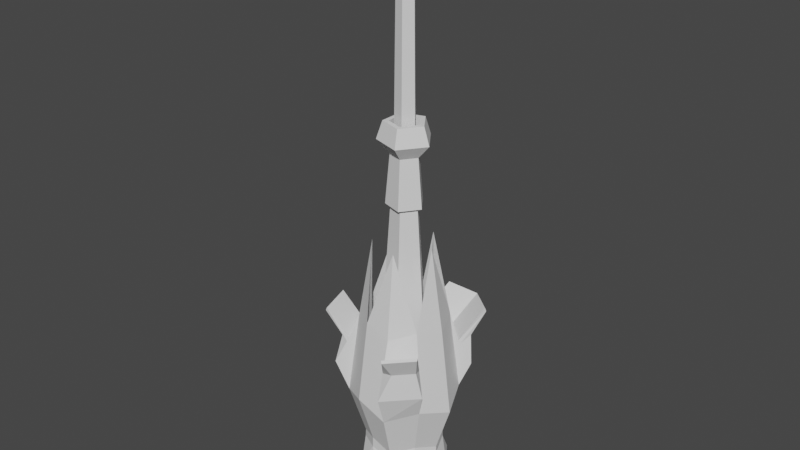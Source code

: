 # Source: pond_tower_total.blend  (saved by Blender 2.93.21; exported with 4.5.12 LTS)
import bpy
from mathutils import Matrix  # noqa: F401  (used for matrix-valued properties, if any)

bpy.ops.wm.read_factory_settings(use_empty=True)
scene = bpy.context.scene
scene.name = 'Scene'

# ---- collections
col_collection = bpy.data.collections.new('Collection'); scene.collection.children.link(col_collection)

# ---- world
world_world = bpy.data.worlds.new('World'); scene.world = world_world
world_world.use_nodes = True; world_world.node_tree.nodes.clear()
_N = world_world.node_tree.nodes; _L = world_world.node_tree.links
n0 = _N.new('ShaderNodeOutputWorld'); n0.name = 'World Output'; n0.location = (300, 300)
n1 = _N.new('ShaderNodeBackground'); n1.name = 'Background'; n1.location = (10, 300)
n1.inputs[0].default_value = (0.05088, 0.05088, 0.05088, 1.0)
_L.new(n1.outputs[0], n0.inputs[0])
n0.is_active_output = True
world_world.color = (0.05088, 0.05088, 0.05088)
world_world.use_sun_shadow = False
world_world.sun_shadow_jitter_overblur = 0.0

# ---- meshes
me_icosphere = bpy.data.meshes.new('Icosphere')
me_icosphere.from_pydata([(0.0, 0.0, -1.0), (0.7236, -0.5257, -0.4472), (-0.2764, -0.8506, -0.4472), (-0.8944, 0.0, -0.4472), (-0.2764, 0.8506, -0.4472), (0.7236, 0.5257, -0.4472), (0.2764, -0.8506, 0.4472), (-0.7236, -0.5257, 0.4472), (-0.7236, 0.5257, 0.4472), (0.2764, 0.8506, 0.4472), (0.8944, 0.0, 0.4472), (-0.1625, -0.5, -0.8507), (0.4253, -0.309, -0.8507), (0.2629, -0.809, -0.5257), (0.8506, 0.0, -0.5257), (0.4253, 0.309, -0.8507), (-0.5257, 0.0, -0.8507), (-0.6882, -0.5, -0.5257), (-0.1625, 0.5, -0.8507), (-0.6882, 0.5, -0.5257), (0.2629, 0.809, -0.5257), (0.9511, -0.309, 0.0), (0.9511, 0.309, 0.0), (0.0, -1.0, 0.0), (0.5878, -0.809, 0.0), (-0.9511, -0.309, 0.0), (-0.5878, -0.809, 0.0), (-0.5878, 0.809, 0.0), (-0.9511, 0.309, 0.0), (0.5878, 0.809, 0.0), (0.0, 1.0, 0.0), (0.6882, -0.5, 0.5257), (-0.2629, -0.809, 0.5257), (-0.8506, 0.0, 0.5257), (-0.2629, 0.809, 0.5257), (0.6882, 0.5, 0.5257), (0.1614, -0.4965, 1.007), (0.5222, 0.0001341, 1.007), (-0.4224, -0.3068, 1.007), (-0.4224, 0.307, 1.007), (0.1614, 0.4967, 1.007), (0.2013, 0.0001341, 10.65), (1.168, -0.8628, 2.512), (0.06226, -0.1913, 10.65), (-0.1628, -0.1182, 10.65), (-0.1628, 0.1184, 10.65), (0.06226, 0.1915, 10.65), (-0.3643, 0.2649, 4.221), (-0.1937, 0.1409, 7.435), (-0.1937, -0.1407, 7.435), (-0.3643, -0.2646, 4.221), (0.1393, -0.4282, 4.221), (0.07408, -0.2277, 7.435), (0.2396, 0.0001341, 7.435), (0.4505, 0.0001341, 4.221), (0.1393, 0.4285, 4.221), (0.07408, 0.2279, 7.435), (0.6836, -0.4965, 0.7722), (0.2746, -0.8447, 0.6166), (-0.261, -0.8034, 0.7722), (-0.7186, -0.522, 0.6166), (-0.8448, 0.0001341, 0.7722), (-0.7186, 0.5223, 0.6166), (-0.261, 0.8036, 0.7722), (0.2746, 0.845, 0.6166), (0.6836, 0.4967, 0.7722), (0.8884, 0.0001341, 0.6166), (0.1614, -0.4965, 1.416), (-0.4224, -0.3068, 1.416), (-0.4224, 0.307, 1.416), (0.1614, 0.4967, 1.416), (0.5222, 0.0001341, 1.416), (0.9578, -0.6957, 1.934), (0.3847, -1.184, 1.716), (-0.3658, -1.126, 1.934), (-1.007, -0.7315, 1.716), (-1.184, 0.0001341, 1.934), (-1.007, 0.7318, 1.716), (-0.3658, 1.126, 1.934), (0.3847, 1.184, 1.716), (0.9578, 0.696, 1.934), (1.245, 0.0001341, 1.716), (0.2262, -0.6957, 2.836), (-0.5919, -0.4299, 2.836), (-0.5919, 0.4302, 2.836), (0.2262, 0.696, 2.836), (0.7317, 0.0001341, 2.836), (0.7681, -0.5579, 3.795), (0.3085, -0.9492, 3.62), (-0.2933, -0.9028, 3.795), (-0.8075, -0.5866, 3.62), (-0.9493, 0.0001341, 3.795), (-0.8075, 0.5869, 3.62), (-0.2933, 0.903, 3.795), (0.3085, 0.9495, 3.62), (0.7681, 0.5582, 3.795), (0.9983, 0.0001341, 3.62), (0.2135, -0.6569, 5.507), (-0.5588, -0.4059, 5.507), (-0.5588, 0.4062, 5.507), (0.2135, 0.6571, 5.507), (0.6909, 0.0001341, 5.507), (-0.2522, 0.1834, 6.333), (-0.2522, -0.1832, 6.333), (0.09644, -0.2965, 6.333), (0.3119, 0.0001341, 6.333), (0.09644, 0.2967, 6.333), (-0.3397, 0.247, 6.333), (-0.2609, 0.1897, 7.435), (0.1299, -0.3993, 6.333), (0.09975, -0.3067, 7.435), (0.1299, 0.3996, 6.333), (0.09975, 0.3069, 7.435), (0.3226, 0.0001341, 7.435), (-0.2609, -0.1895, 7.435), (-0.3397, -0.2467, 6.333), (0.4201, 0.0001341, 6.333), (0.5925, 0.0001341, 7.742), (0.44, 0.0001341, 7.742), (0.1831, -0.5633, 7.742), (0.136, -0.4183, 7.742), (-0.3558, -0.2584, 7.742), (-0.4792, -0.3481, 7.742), (0.136, 0.4185, 7.742), (-0.3558, 0.2587, 7.742), (0.1831, 0.5636, 7.742), (-0.4792, 0.3484, 7.742), (0.4619, 0.0001341, 8.139), (0.343, 0.0001341, 8.139), (0.1428, -0.4391, 8.139), (0.106, -0.326, 8.139), (-0.2773, -0.2014, 8.139), (-0.3735, -0.2713, 8.139), (0.106, 0.3263, 8.139), (-0.2773, 0.2017, 8.139), (0.1428, 0.4393, 8.139), (-0.3735, 0.2716, 8.139), (0.03358, 0.0001341, 12.44), (6.721e-05, 0.0001341, 12.46), (0.01042, -0.03174, 12.44), (-0.02705, -0.01957, 12.44), (-0.02705, 0.01983, 12.44), (0.01042, 0.03201, 12.44), (0.4671, -1.46, 2.443), (-0.4513, 1.367, 2.512), (0.4671, 1.438, 2.443), (0.3738, 1.151, 3.047), (-0.3626, 1.094, 3.102), (-1.236, -0.9066, 2.443), (-1.452, -0.01122, 2.512), (1.168, 0.8403, 2.512), (0.3738, -1.173, 3.047), (0.9362, -0.6941, 3.102), (-0.9919, -0.7292, 3.047), (-1.165, -0.01122, 3.102), (0.9362, 0.6716, 3.102), (1.168, -0.8628, 2.512), (0.4671, -1.46, 2.443), (-0.4513, 1.367, 2.512), (0.4671, 1.438, 2.443), (0.3738, 1.151, 3.047), (-0.3626, 1.094, 3.102), (-1.236, -0.9066, 2.443), (-1.452, -0.01122, 2.512), (1.168, 0.8403, 2.512), (0.3738, -1.173, 3.047), (0.9362, -0.6941, 3.102), (-0.9919, -0.7292, 3.047), (-1.165, -0.01122, 3.102), (0.9362, 0.6716, 3.102), (1.063, -0.9432, 3.136), (0.6789, -1.27, 3.099), (-0.2364, 1.369, 3.152), (0.5201, 1.492, 3.083), (0.6139, 1.756, 3.659), (-0.1226, 1.699, 3.714), (-1.239, -0.6184, 3.101), (-1.343, -0.1898, 3.134), (1.059, 0.9477, 3.152), (0.666, -1.579, 3.62), (1.228, -1.1, 3.675), (-1.51, -0.8425, 3.674), (-1.684, -0.1245, 3.73), (1.176, 1.277, 3.714), (0.04261, 0.0001341, 12.35), (0.01321, 0.0406, 12.35), (-0.03435, 0.02514, 12.35), (-0.03435, -0.02487, 12.35), (0.01321, -0.04033, 12.35), (0.3163, -0.9733, 3.425), (0.3834, -1.202, 2.985), (0.9601, -0.7114, 3.041), (0.3834, -1.202, 2.985), (0.9601, -0.7114, 3.041), (0.6919, -1.595, 3.559), (1.236, -1.131, 3.613), (-0.8336, -0.6056, 3.371), (-1.024, -0.7524, 2.968), (-1.203, -0.01122, 3.025), (-1.024, -0.7524, 2.968), (-1.203, -0.01122, 3.025), (-1.55, -0.8351, 3.598), (-1.714, -0.155, 3.65), (-0.3754, 1.133, 3.017), (0.9697, 0.6959, 3.017), (-0.3754, 1.133, 3.017), (0.9697, 0.6959, 3.017), (0.6273, 1.797, 3.572), (-0.112, 1.731, 3.629), (1.186, 1.309, 3.629)], [], [(0, 12, 11), (1, 12, 14), (0, 11, 16), (0, 16, 18), (0, 18, 15), (1, 14, 21), (2, 13, 23), (3, 17, 25), (4, 19, 27), (5, 20, 29), (1, 21, 24), (2, 23, 26), (3, 25, 28), (4, 27, 30), (5, 29, 22), (32, 6, 58, 59), (31, 36, 67, 57), (7, 32, 59, 60), (39, 34, 63, 69), (31, 10, 66, 57), (48, 49, 44, 45), (37, 35, 40), (6, 31, 57, 58), (52, 53, 41, 43), (40, 34, 39), (34, 40, 70, 63), (56, 48, 45, 46), (39, 33, 38), (36, 32, 59, 67), (49, 52, 43, 44), (38, 32, 36), (32, 38, 68, 59), (53, 56, 46, 41), (36, 31, 37), (40, 35, 65, 70), (22, 35, 10), (22, 29, 35), (29, 9, 35), (30, 34, 9), (30, 27, 34), (27, 8, 34), (28, 33, 8), (28, 25, 33), (25, 7, 33), (26, 32, 7), (26, 23, 32), (23, 6, 32), (24, 31, 6), (24, 21, 31), (21, 10, 31), (29, 30, 9), (29, 20, 30), (20, 4, 30), (27, 28, 8), (27, 19, 28), (19, 3, 28), (25, 26, 7), (25, 17, 26), (17, 2, 26), (23, 24, 6), (23, 13, 24), (13, 1, 24), (21, 22, 10), (21, 14, 22), (14, 5, 22), (15, 20, 5), (15, 18, 20), (18, 4, 20), (18, 19, 4), (18, 16, 19), (16, 3, 19), (16, 17, 3), (16, 11, 17), (11, 2, 17), (14, 15, 5), (14, 12, 15), (12, 0, 15), (11, 13, 2), (11, 12, 13), (12, 1, 13), (184, 185, 142, 137), (186, 187, 140, 141), (188, 184, 137, 139), (185, 186, 141, 142), (187, 188, 139, 140), (37, 40, 55, 54), (102, 103, 115, 107), (38, 36, 51, 50), (103, 104, 109, 115), (40, 39, 47, 55), (112, 108, 126, 125), (36, 37, 54, 51), (53, 52, 120, 118), (39, 38, 50, 47), (106, 102, 107, 111), (69, 63, 78, 84), (64, 63, 78, 79), (59, 58, 73, 74), (63, 70, 85, 78), (62, 61, 76, 77), (71, 57, 72, 86), (57, 66, 81, 72), (70, 65, 80, 85), (60, 59, 74, 75), (57, 67, 82, 72), (8, 33, 61, 62), (37, 31, 57, 71), (33, 7, 60, 61), (33, 39, 69, 61), (9, 34, 63, 64), (34, 8, 62, 63), (38, 33, 61, 68), (10, 35, 65, 66), (35, 37, 71, 65), (35, 9, 64, 65), (74, 83, 98, 89), (94, 95, 155, 146), (83, 76, 91, 98), (78, 77, 92, 93), (76, 84, 99, 91), (81, 80, 95, 96), (76, 75, 148, 149), (84, 78, 93, 99), (79, 78, 144, 145), (74, 73, 189, 88, 89), (61, 60, 75, 76), (66, 65, 80, 81), (61, 69, 84, 76), (63, 62, 77, 78), (68, 61, 76, 83), (65, 64, 79, 80), (59, 68, 83, 74), (67, 59, 74, 82), (58, 57, 72, 73), (65, 71, 86, 80), (88, 87, 97), (90, 89, 98), (92, 91, 99), (94, 93, 100), (96, 95, 101), (95, 94, 100), (93, 92, 99), (91, 90, 98), (89, 88, 97), (87, 96, 101), (82, 74, 89, 97), (95, 80, 150, 204, 155), (80, 86, 101, 95), (72, 82, 97, 87), (75, 74, 89, 90, 196), (85, 80, 95, 100), (72, 81, 96, 87), (86, 72, 87, 101), (77, 76, 91, 92), (78, 85, 100, 93), (47, 50, 103, 102), (51, 54, 105, 104), (55, 47, 102, 106), (50, 51, 104, 103), (54, 55, 106, 105), (116, 111, 112, 113), (115, 109, 110, 114), (111, 107, 108, 112), (109, 116, 113, 110), (107, 115, 114, 108), (114, 110, 119, 122), (105, 106, 111, 116), (52, 49, 121, 120), (104, 105, 116, 109), (108, 114, 122, 126), (126, 122, 132, 136), (124, 123, 133, 134), (117, 125, 135, 127), (119, 117, 127, 129), (120, 121, 131, 130), (56, 53, 118, 123), (48, 56, 123, 124), (110, 113, 117, 119), (113, 112, 125, 117), (49, 48, 124, 121), (128, 130, 129, 127), (130, 131, 132, 129), (133, 128, 127, 135), (134, 133, 135, 136), (131, 134, 136, 132), (122, 119, 129, 132), (118, 120, 130, 128), (123, 118, 128, 133), (125, 126, 136, 135), (121, 124, 134, 131), (137, 142, 138), (142, 141, 138), (141, 140, 138), (140, 139, 138), (139, 137, 138), (146, 155, 169, 160), (153, 154, 168, 167), (145, 144, 158, 159), (147, 146, 160, 161), (87, 88, 151, 152), (80, 79, 145, 150), (189, 73, 143, 190), (78, 93, 147, 203, 144), (73, 72, 42, 143), (72, 87, 152, 191, 42), (196, 90, 153, 197), (93, 94, 146, 147), (90, 91, 154, 153), (91, 76, 149, 198, 154), (163, 162, 176, 177), (199, 167, 181, 201), (205, 161, 175, 208), (160, 169, 183, 174), (203, 147, 161, 205), (197, 153, 167, 199), (149, 148, 162, 163), (198, 149, 163, 200), (150, 145, 159, 164), (204, 150, 164, 206), (190, 143, 157, 192), (191, 152, 166, 193), (152, 151, 165, 166), (143, 42, 156, 157), (209, 207, 174, 183), (202, 201, 181, 182), (207, 208, 175, 174), (194, 195, 180, 179), (200, 163, 177, 202), (164, 159, 173, 178), (206, 164, 178, 209), (192, 157, 171, 194), (193, 166, 180, 195), (166, 165, 179, 180), (157, 156, 170, 171), (161, 160, 174, 175), (159, 158, 172, 173), (167, 168, 182, 181), (44, 43, 188, 187), (46, 45, 186, 185), (43, 41, 184, 188), (45, 44, 187, 186), (41, 46, 185, 184), (156, 193, 195, 170), (165, 192, 194, 179), (171, 170, 195, 194), (42, 191, 193, 156), (151, 190, 192, 165), (88, 189, 190, 151), (168, 200, 202, 182), (177, 176, 201, 202), (154, 198, 200, 168), (148, 197, 199, 162), (162, 199, 201, 176), (75, 196, 197, 148), (169, 206, 209, 183), (173, 172, 208, 207), (178, 173, 207, 209), (155, 204, 206, 169), (144, 203, 205, 158), (158, 205, 208, 172)])
_uv = me_icosphere.uv_layers.new(name='UVMap')
_uv.uv.foreach_set('vector', [0.1818, 0.0, 0.2273, 0.07873, 0.1364, 0.07873, 0.2727, 0.1575, 0.3182, 0.07873, 0.3636, 0.1575, 0.9091, 0.0, 0.9545, 0.07873, 0.8636, 0.07873, 0.7273, 0.0, 0.7727, 0.07873, 0.6818, 0.07873, 0.5455, 0.0, 0.5909, 0.07873, 0.5, 0.07873, 0.2727, 0.1575, 0.3636, 0.1575, 0.3182, 0.2362, 0.09091, 0.1575, 0.1818, 0.1575, 0.1364, 0.2362, 0.8182, 0.1575, 0.9091, 0.1575, 0.8636, 0.2362, 0.6364, 0.1575, 0.7273, 0.1575, 0.6818, 0.2362, 0.4545, 0.1575, 0.5455, 0.1575, 0.5, 0.2362, 0.2727, 0.1575, 0.3182, 0.2362, 0.2273, 0.2362, 0.09091, 0.1575, 0.1364, 0.2362, 0.04546, 0.2362, 0.8182, 0.1575, 0.8636, 0.2362, 0.7727, 0.2362, 0.6364, 0.1575, 0.6818, 0.2362, 0.5909, 0.2362, 0.4545, 0.1575, 0.5, 0.2362, 0.4091, 0.2362, 0.09091, 0.3149, 0.1818, 0.3149, 0.1818, 0.3149, 0.09091, 0.3149, 0.2727, 0.3149, 0.2273, 0.3937, 0.2273, 0.3937, 0.2727, 0.3149, 0.0, 0.3149, 0.09091, 0.3149, 0.09091, 0.3149, 0.0, 0.3149, 0.6818, 0.3937, 0.6364, 0.3149, 0.6364, 0.3149, 0.6818, 0.3937, 0.2727, 0.3149, 0.3636, 0.3149, 0.3636, 0.3149, 0.2727, 0.3149, 0.7727, 0.3937, 0.8636, 0.3937, 0.8636, 0.3937, 0.7727, 0.3937, 0.4091, 0.3937, 0.4545, 0.3149, 0.5, 0.3937, 0.1818, 0.3149, 0.2727, 0.3149, 0.2727, 0.3149, 0.1818, 0.3149, 0.2273, 0.3937, 0.3182, 0.3937, 0.3182, 0.3937, 0.2273, 0.3937, 0.5909, 0.3937, 0.6364, 0.3149, 0.6818, 0.3937, 0.6364, 0.3149, 0.5909, 0.3937, 0.5909, 0.3937, 0.6364, 0.3149, 0.5909, 0.3937, 0.6818, 0.3937, 0.6818, 0.3937, 0.5909, 0.3937, 0.7727, 0.3937, 0.8182, 0.3149, 0.8636, 0.3937, 0.1364, 0.3937, 0.09091, 0.3149, 0.09091, 0.3149, 0.1364, 0.3937, 0.04546, 0.3937, 0.1364, 0.3937, 0.1364, 0.3937, 0.04546, 0.3937, 0.04546, 0.3937, 0.09091, 0.3149, 0.1364, 0.3937, 0.09091, 0.3149, 0.04546, 0.3937, 0.04546, 0.3937, 0.09091, 0.3149, 0.4091, 0.3937, 0.5, 0.3937, 0.5, 0.3937, 0.4091, 0.3937, 0.2273, 0.3937, 0.2727, 0.3149, 0.3182, 0.3937, 0.5, 0.3937, 0.4545, 0.3149, 0.4545, 0.3149, 0.5, 0.3937, 0.4091, 0.2362, 0.4545, 0.3149, 0.3636, 0.3149, 0.4091, 0.2362, 0.5, 0.2362, 0.4545, 0.3149, 0.5, 0.2362, 0.5455, 0.3149, 0.4545, 0.3149, 0.5909, 0.2362, 0.6364, 0.3149, 0.5455, 0.3149, 0.5909, 0.2362, 0.6818, 0.2362, 0.6364, 0.3149, 0.6818, 0.2362, 0.7273, 0.3149, 0.6364, 0.3149, 0.7727, 0.2362, 0.8182, 0.3149, 0.7273, 0.3149, 0.7727, 0.2362, 0.8636, 0.2362, 0.8182, 0.3149, 0.8636, 0.2362, 0.9091, 0.3149, 0.8182, 0.3149, 0.04546, 0.2362, 0.09091, 0.3149, 0.0, 0.3149, 0.04546, 0.2362, 0.1364, 0.2362, 0.09091, 0.3149, 0.1364, 0.2362, 0.1818, 0.3149, 0.09091, 0.3149, 0.2273, 0.2362, 0.2727, 0.3149, 0.1818, 0.3149, 0.2273, 0.2362, 0.3182, 0.2362, 0.2727, 0.3149, 0.3182, 0.2362, 0.3636, 0.3149, 0.2727, 0.3149, 0.5, 0.2362, 0.5909, 0.2362, 0.5455, 0.3149, 0.5, 0.2362, 0.5455, 0.1575, 0.5909, 0.2362, 0.5455, 0.1575, 0.6364, 0.1575, 0.5909, 0.2362, 0.6818, 0.2362, 0.7727, 0.2362, 0.7273, 0.3149, 0.6818, 0.2362, 0.7273, 0.1575, 0.7727, 0.2362, 0.7273, 0.1575, 0.8182, 0.1575, 0.7727, 0.2362, 0.8636, 0.2362, 0.9545, 0.2362, 0.9091, 0.3149, 0.8636, 0.2362, 0.9091, 0.1575, 0.9545, 0.2362, 0.9091, 0.1575, 1.0, 0.1575, 0.9545, 0.2362, 0.1364, 0.2362, 0.2273, 0.2362, 0.1818, 0.3149, 0.1364, 0.2362, 0.1818, 0.1575, 0.2273, 0.2362, 0.1818, 0.1575, 0.2727, 0.1575, 0.2273, 0.2362, 0.3182, 0.2362, 0.4091, 0.2362, 0.3636, 0.3149, 0.3182, 0.2362, 0.3636, 0.1575, 0.4091, 0.2362, 0.3636, 0.1575, 0.4545, 0.1575, 0.4091, 0.2362, 0.5, 0.07873, 0.5455, 0.1575, 0.4545, 0.1575, 0.5, 0.07873, 0.5909, 0.07873, 0.5455, 0.1575, 0.5909, 0.07873, 0.6364, 0.1575, 0.5455, 0.1575, 0.6818, 0.07873, 0.7273, 0.1575, 0.6364, 0.1575, 0.6818, 0.07873, 0.7727, 0.07873, 0.7273, 0.1575, 0.7727, 0.07873, 0.8182, 0.1575, 0.7273, 0.1575, 0.8636, 0.07873, 0.9091, 0.1575, 0.8182, 0.1575, 0.8636, 0.07873, 0.9545, 0.07873, 0.9091, 0.1575, 0.9545, 0.07873, 1.0, 0.1575, 0.9091, 0.1575, 0.3636, 0.1575, 0.4091, 0.07873, 0.4545, 0.1575, 0.3636, 0.1575, 0.3182, 0.07873, 0.4091, 0.07873, 0.3182, 0.07873, 0.3636, 0.0, 0.4091, 0.07873, 0.1364, 0.07873, 0.1818, 0.1575, 0.09091, 0.1575, 0.1364, 0.07873, 0.2273, 0.07873, 0.1818, 0.1575, 0.2273, 0.07873, 0.2727, 0.1575, 0.1818, 0.1575, 0.4091, 0.3937, 0.5, 0.3937, 0.5, 0.3937, 0.4091, 0.3937, 0.7727, 0.3937, 0.8636, 0.3937, 0.8636, 0.3937, 0.7727, 0.3937, 0.2273, 0.3937, 0.3182, 0.3937, 0.3182, 0.3937, 0.2273, 0.3937, 0.5909, 0.3937, 0.6818, 0.3937, 0.6818, 0.3937, 0.5909, 0.3937, 0.04546, 0.3937, 0.1364, 0.3937, 0.1364, 0.3937, 0.04546, 0.3937, 0.4091, 0.3937, 0.5, 0.3937, 0.5, 0.3937, 0.4091, 0.3937, 0.7727, 0.3937, 0.8636, 0.3937, 0.8636, 0.3937, 0.7727, 0.3937, 0.04546, 0.3937, 0.1364, 0.3937, 0.1364, 0.3937, 0.04546, 0.3937, 0.04546, 0.3937, 0.1364, 0.3937, 0.1364, 0.3937, 0.04546, 0.3937, 0.5909, 0.3937, 0.6818, 0.3937, 0.6818, 0.3937, 0.5909, 0.3937, 0.5909, 0.3937, 0.6818, 0.3937, 0.6818, 0.3937, 0.5909, 0.3937, 0.2273, 0.3937, 0.3182, 0.3937, 0.3182, 0.3937, 0.2273, 0.3937, 0.3182, 0.3937, 0.2273, 0.3937, 0.2273, 0.3937, 0.3182, 0.3937, 0.7727, 0.3937, 0.8636, 0.3937, 0.8636, 0.3937, 0.7727, 0.3937, 0.5909, 0.3937, 0.6818, 0.3937, 0.6818, 0.3937, 0.5909, 0.3937, 0.6818, 0.3937, 0.6364, 0.3149, 0.6364, 0.3149, 0.6818, 0.3937, 0.5455, 0.3149, 0.6364, 0.3149, 0.6364, 0.3149, 0.5455, 0.3149, 0.09091, 0.3149, 0.1818, 0.3149, 0.1818, 0.3149, 0.09091, 0.3149, 0.6364, 0.3149, 0.5909, 0.3937, 0.5909, 0.3937, 0.6364, 0.3149, 0.7273, 0.3149, 0.8182, 0.3149, 0.8182, 0.3149, 0.7273, 0.3149, 0.3182, 0.3937, 0.2727, 0.3149, 0.2727, 0.3149, 0.3182, 0.3937, 0.2727, 0.3149, 0.3636, 0.3149, 0.3636, 0.3149, 0.2727, 0.3149, 0.5, 0.3937, 0.4545, 0.3149, 0.4545, 0.3149, 0.5, 0.3937, 0.0, 0.3149, 0.09091, 0.3149, 0.09091, 0.3149, 0.0, 0.3149, 0.2727, 0.3149, 0.2273, 0.3937, 0.2273, 0.3937, 0.2727, 0.3149, 0.7273, 0.3149, 0.8182, 0.3149, 0.8182, 0.3149, 0.7273, 0.3149, 0.3182, 0.3937, 0.2727, 0.3149, 0.2727, 0.3149, 0.3182, 0.3937, 0.8182, 0.3149, 0.9091, 0.3149, 0.9091, 0.3149, 0.8182, 0.3149, 0.8182, 0.3149, 0.7727, 0.3937, 0.7727, 0.3937, 0.8182, 0.3149, 0.5455, 0.3149, 0.6364, 0.3149, 0.6364, 0.3149, 0.5455, 0.3149, 0.6364, 0.3149, 0.7273, 0.3149, 0.7273, 0.3149, 0.6364, 0.3149, 0.8636, 0.3937, 0.8182, 0.3149, 0.8182, 0.3149, 0.8636, 0.3937, 0.3636, 0.3149, 0.4545, 0.3149, 0.4545, 0.3149, 0.3636, 0.3149, 0.4545, 0.3149, 0.4091, 0.3937, 0.4091, 0.3937, 0.4545, 0.3149, 0.4545, 0.3149, 0.5455, 0.3149, 0.5455, 0.3149, 0.4545, 0.3149, 0.09091, 0.3149, 0.04546, 0.3937, 0.04546, 0.3937, 0.09091, 0.3149, 0.5455, 0.3149, 0.4545, 0.3149, 0.4545, 0.3149, 0.5455, 0.3149, 0.8636, 0.3937, 0.8182, 0.3149, 0.8182, 0.3149, 0.8636, 0.3937, 0.6364, 0.3149, 0.7273, 0.3149, 0.7273, 0.3149, 0.6364, 0.3149, 0.8182, 0.3149, 0.7727, 0.3937, 0.7727, 0.3937, 0.8182, 0.3149, 0.3636, 0.3149, 0.4545, 0.3149, 0.4545, 0.3149, 0.3636, 0.3149, 0.8182, 0.3149, 0.9091, 0.3149, 0.9091, 0.3149, 0.8182, 0.3149, 0.6818, 0.3937, 0.6364, 0.3149, 0.6364, 0.3149, 0.6818, 0.3937, 0.5455, 0.3149, 0.6364, 0.3149, 0.6364, 0.3149, 0.5455, 0.3149, 0.09091, 0.3149, 0.1818, 0.3149, 0.1818, 0.3149, 0.1818, 0.3149, 0.09091, 0.3149, 0.8182, 0.3149, 0.9091, 0.3149, 0.9091, 0.3149, 0.8182, 0.3149, 0.3636, 0.3149, 0.4545, 0.3149, 0.4545, 0.3149, 0.3636, 0.3149, 0.8182, 0.3149, 0.7727, 0.3937, 0.7727, 0.3937, 0.8182, 0.3149, 0.6364, 0.3149, 0.7273, 0.3149, 0.7273, 0.3149, 0.6364, 0.3149, 0.8636, 0.3937, 0.8182, 0.3149, 0.8182, 0.3149, 0.8636, 0.3937, 0.4545, 0.3149, 0.5455, 0.3149, 0.5455, 0.3149, 0.4545, 0.3149, 0.09091, 0.3149, 0.04546, 0.3937, 0.04546, 0.3937, 0.09091, 0.3149, 0.1364, 0.3937, 0.09091, 0.3149, 0.09091, 0.3149, 0.1364, 0.3937, 0.1818, 0.3149, 0.2727, 0.3149, 0.2727, 0.3149, 0.1818, 0.3149, 0.4545, 0.3149, 0.4091, 0.3937, 0.4091, 0.3937, 0.4545, 0.3149, 0.1818, 0.3149, 0.2727, 0.3149, 0.2273, 0.3937, 0.0, 0.3149, 0.09091, 0.3149, 0.04546, 0.3937, 0.7273, 0.3149, 0.8182, 0.3149, 0.7727, 0.3937, 0.5455, 0.3149, 0.6364, 0.3149, 0.5909, 0.3937, 0.3636, 0.3149, 0.4545, 0.3149, 0.4091, 0.3937, 0.4545, 0.3149, 0.5455, 0.3149, 0.5, 0.3937, 0.6364, 0.3149, 0.7273, 0.3149, 0.6818, 0.3937, 0.8182, 0.3149, 0.9091, 0.3149, 0.8636, 0.3937, 0.09091, 0.3149, 0.1818, 0.3149, 0.1364, 0.3937, 0.2727, 0.3149, 0.3636, 0.3149, 0.3182, 0.3937, 0.1364, 0.3937, 0.09091, 0.3149, 0.09091, 0.3149, 0.1364, 0.3937, 0.4545, 0.3149, 0.4545, 0.3149, 0.4545, 0.3149, 0.4545, 0.3149, 0.4545, 0.3149, 0.4545, 0.3149, 0.4091, 0.3937, 0.4091, 0.3937, 0.4545, 0.3149, 0.2727, 0.3149, 0.2273, 0.3937, 0.2273, 0.3937, 0.2727, 0.3149, 0.0, 0.3149, 0.09091, 0.3149, 0.09091, 0.3149, 0.0, 0.3149, 0.0, 0.3149, 0.5, 0.3937, 0.4545, 0.3149, 0.4545, 0.3149, 0.5, 0.3937, 0.2727, 0.3149, 0.3636, 0.3149, 0.3636, 0.3149, 0.2727, 0.3149, 0.3182, 0.3937, 0.2727, 0.3149, 0.2727, 0.3149, 0.3182, 0.3937, 0.7273, 0.3149, 0.8182, 0.3149, 0.8182, 0.3149, 0.7273, 0.3149, 0.6364, 0.3149, 0.5909, 0.3937, 0.5909, 0.3937, 0.6364, 0.3149, 0.7727, 0.3937, 0.8636, 0.3937, 0.8636, 0.3937, 0.7727, 0.3937, 0.2273, 0.3937, 0.3182, 0.3937, 0.3182, 0.3937, 0.2273, 0.3937, 0.5909, 0.3937, 0.6818, 0.3937, 0.6818, 0.3937, 0.5909, 0.3937, 0.04546, 0.3937, 0.1364, 0.3937, 0.1364, 0.3937, 0.04546, 0.3937, 0.4091, 0.3937, 0.5, 0.3937, 0.5, 0.3937, 0.4091, 0.3937, 0.4091, 0.3937, 0.5, 0.3937, 0.5, 0.3937, 0.4091, 0.3937, 0.04546, 0.3937, 0.1364, 0.3937, 0.1364, 0.3937, 0.04546, 0.3937, 0.5909, 0.3937, 0.6818, 0.3937, 0.6818, 0.3937, 0.5909, 0.3937, 0.2273, 0.3937, 0.3182, 0.3937, 0.3182, 0.3937, 0.2273, 0.3937, 0.7727, 0.3937, 0.8636, 0.3937, 0.8636, 0.3937, 0.7727, 0.3937, 0.04546, 0.3937, 0.1364, 0.3937, 0.1364, 0.3937, 0.04546, 0.3937, 0.4091, 0.3937, 0.5, 0.3937, 0.5, 0.3937, 0.4091, 0.3937, 0.1364, 0.3937, 0.04546, 0.3937, 0.04546, 0.3937, 0.1364, 0.3937, 0.2273, 0.3937, 0.3182, 0.3937, 0.3182, 0.3937, 0.2273, 0.3937, 0.7727, 0.3937, 0.8636, 0.3937, 0.8636, 0.3937, 0.7727, 0.3937, 0.7727, 0.3937, 0.8636, 0.3937, 0.8636, 0.3937, 0.7727, 0.3937, 0.6818, 0.3937, 0.5909, 0.3937, 0.5909, 0.3937, 0.6818, 0.3937, 0.4091, 0.3937, 0.5, 0.3937, 0.5, 0.3937, 0.4091, 0.3937, 0.2273, 0.3937, 0.3182, 0.3937, 0.3182, 0.3937, 0.2273, 0.3937, 0.1364, 0.3937, 0.04546, 0.3937, 0.04546, 0.3937, 0.1364, 0.3937, 0.5, 0.3937, 0.4091, 0.3937, 0.4091, 0.3937, 0.5, 0.3937, 0.6818, 0.3937, 0.5909, 0.3937, 0.5909, 0.3937, 0.6818, 0.3937, 0.2273, 0.3937, 0.3182, 0.3937, 0.3182, 0.3937, 0.2273, 0.3937, 0.4091, 0.3937, 0.5, 0.3937, 0.5, 0.3937, 0.4091, 0.3937, 0.8636, 0.3937, 0.7727, 0.3937, 0.7727, 0.3937, 0.8636, 0.3937, 0.3182, 0.3937, 0.2273, 0.3937, 0.2273, 0.3937, 0.3182, 0.3937, 0.1364, 0.3937, 0.04546, 0.3937, 0.04546, 0.3937, 0.1364, 0.3937, 0.5, 0.3937, 0.4091, 0.3937, 0.4091, 0.3937, 0.5, 0.3937, 0.6818, 0.3937, 0.5909, 0.3937, 0.5909, 0.3937, 0.6818, 0.3937, 0.8636, 0.3937, 0.7727, 0.3937, 0.7727, 0.3937, 0.8636, 0.3937, 0.04546, 0.3937, 0.1364, 0.3937, 0.1364, 0.3937, 0.04546, 0.3937, 0.3182, 0.3937, 0.2273, 0.3937, 0.2273, 0.3937, 0.3182, 0.3937, 0.5, 0.3937, 0.4091, 0.3937, 0.4091, 0.3937, 0.5, 0.3937, 0.5909, 0.3937, 0.6818, 0.3937, 0.6818, 0.3937, 0.5909, 0.3937, 0.8636, 0.3937, 0.7727, 0.3937, 0.7727, 0.3937, 0.8636, 0.3937, 0.4091, 0.3937, 0.5, 0.3937, 0.4545, 0.4724, 0.5909, 0.3937, 0.6818, 0.3937, 0.6364, 0.4724, 0.7727, 0.3937, 0.8636, 0.3937, 0.8182, 0.4724, 0.04546, 0.3937, 0.1364, 0.3937, 0.09091, 0.4724, 0.2273, 0.3937, 0.3182, 0.3937, 0.2727, 0.4724, 0.5455, 0.3149, 0.4545, 0.3149, 0.4545, 0.3149, 0.5455, 0.3149, 0.9091, 0.3149, 0.8182, 0.3149, 0.8182, 0.3149, 0.9091, 0.3149, 0.5455, 0.3149, 0.6364, 0.3149, 0.6364, 0.3149, 0.5455, 0.3149, 0.6364, 0.3149, 0.5455, 0.3149, 0.5455, 0.3149, 0.6364, 0.3149, 0.2727, 0.3149, 0.1818, 0.3149, 0.1818, 0.3149, 0.2727, 0.3149, 0.4545, 0.3149, 0.5455, 0.3149, 0.5455, 0.3149, 0.4545, 0.3149, 0.1818, 0.3149, 0.1818, 0.3149, 0.1818, 0.3149, 0.1818, 0.3149, 0.6364, 0.3149, 0.6364, 0.3149, 0.6364, 0.3149, 0.6364, 0.3149, 0.6364, 0.3149, 0.1818, 0.3149, 0.2727, 0.3149, 0.2727, 0.3149, 0.1818, 0.3149, 0.2727, 0.3149, 0.2727, 0.3149, 0.2727, 0.3149, 0.2727, 0.3149, 0.2727, 0.3149, 0.0, 0.3149, 0.0, 0.3149, 0.0, 0.3149, 0.0, 0.3149, 0.6364, 0.3149, 0.5455, 0.3149, 0.5455, 0.3149, 0.6364, 0.3149, 0.9091, 0.3149, 0.8182, 0.3149, 0.8182, 0.3149, 0.9091, 0.3149, 0.8182, 0.3149, 0.8182, 0.3149, 0.8182, 0.3149, 0.8182, 0.3149, 0.8182, 0.3149, 0.8182, 0.3149, 0.9091, 0.3149, 0.9091, 0.3149, 0.8182, 0.3149, 0.0, 0.3149, 0.0, 0.3149, 0.0, 0.3149, 0.0, 0.3149, 0.6364, 0.3149, 0.6364, 0.3149, 0.6364, 0.3149, 0.6364, 0.3149, 0.5455, 0.3149, 0.4545, 0.3149, 0.4545, 0.3149, 0.5455, 0.3149, 0.6364, 0.3149, 0.6364, 0.3149, 0.6364, 0.3149, 0.6364, 0.3149, 0.0, 0.3149, 0.0, 0.3149, 0.0, 0.3149, 0.0, 0.3149, 0.8182, 0.3149, 0.9091, 0.3149, 0.9091, 0.3149, 0.8182, 0.3149, 0.8182, 0.3149, 0.8182, 0.3149, 0.8182, 0.3149, 0.8182, 0.3149, 0.4545, 0.3149, 0.5455, 0.3149, 0.5455, 0.3149, 0.4545, 0.3149, 0.4545, 0.3149, 0.4545, 0.3149, 0.4545, 0.3149, 0.4545, 0.3149, 0.1818, 0.3149, 0.1818, 0.3149, 0.1818, 0.3149, 0.1818, 0.3149, 0.2727, 0.3149, 0.2727, 0.3149, 0.2727, 0.3149, 0.2727, 0.3149, 0.2727, 0.3149, 0.1818, 0.3149, 0.1818, 0.3149, 0.2727, 0.3149, 0.1818, 0.3149, 0.2727, 0.3149, 0.2727, 0.3149, 0.1818, 0.3149, 0.4545, 0.3149, 0.5455, 0.3149, 0.5455, 0.3149, 0.4545, 0.3149, 0.8182, 0.3149, 0.9091, 0.3149, 0.9091, 0.3149, 0.8182, 0.3149, 0.5455, 0.3149, 0.6364, 0.3149, 0.6364, 0.3149, 0.5455, 0.3149, 0.1818, 0.3149, 0.2727, 0.3149, 0.2727, 0.3149, 0.1818, 0.3149, 0.8182, 0.3149, 0.8182, 0.3149, 0.8182, 0.3149, 0.8182, 0.3149, 0.4545, 0.3149, 0.5455, 0.3149, 0.5455, 0.3149, 0.4545, 0.3149, 0.4545, 0.3149, 0.4545, 0.3149, 0.4545, 0.3149, 0.4545, 0.3149, 0.1818, 0.3149, 0.1818, 0.3149, 0.1818, 0.3149, 0.1818, 0.3149, 0.2727, 0.3149, 0.2727, 0.3149, 0.2727, 0.3149, 0.2727, 0.3149, 0.2727, 0.3149, 0.1818, 0.3149, 0.1818, 0.3149, 0.2727, 0.3149, 0.1818, 0.3149, 0.2727, 0.3149, 0.2727, 0.3149, 0.1818, 0.3149, 0.6364, 0.3149, 0.5455, 0.3149, 0.5455, 0.3149, 0.6364, 0.3149, 0.5455, 0.3149, 0.6364, 0.3149, 0.6364, 0.3149, 0.5455, 0.3149, 0.9091, 0.3149, 0.8182, 0.3149, 0.8182, 0.3149, 0.9091, 0.3149, 0.04546, 0.3937, 0.1364, 0.3937, 0.1364, 0.3937, 0.04546, 0.3937, 0.5909, 0.3937, 0.6818, 0.3937, 0.6818, 0.3937, 0.5909, 0.3937, 0.2273, 0.3937, 0.3182, 0.3937, 0.3182, 0.3937, 0.2273, 0.3937, 0.7727, 0.3937, 0.8636, 0.3937, 0.8636, 0.3937, 0.7727, 0.3937, 0.4091, 0.3937, 0.5, 0.3937, 0.5, 0.3937, 0.4091, 0.3937, 0.2727, 0.3149, 0.2727, 0.3149, 0.2727, 0.3149, 0.2727, 0.3149, 0.1818, 0.3149, 0.1818, 0.3149, 0.1818, 0.3149, 0.1818, 0.3149, 0.1818, 0.3149, 0.2727, 0.3149, 0.2727, 0.3149, 0.1818, 0.3149, 0.2727, 0.3149, 0.2727, 0.3149, 0.2727, 0.3149, 0.2727, 0.3149, 0.1818, 0.3149, 0.1818, 0.3149, 0.1818, 0.3149, 0.1818, 0.3149, 0.1818, 0.3149, 0.1818, 0.3149, 0.1818, 0.3149, 0.1818, 0.3149, 0.8182, 0.3149, 0.8182, 0.3149, 0.8182, 0.3149, 0.8182, 0.3149, 0.8182, 0.3149, 0.9091, 0.3149, 0.9091, 0.3149, 0.8182, 0.3149, 0.8182, 0.3149, 0.8182, 0.3149, 0.8182, 0.3149, 0.8182, 0.3149, 0.0, 0.3149, 0.0, 0.3149, 0.0, 0.3149, 0.0, 0.3149, 0.0, 0.3149, 0.0, 0.3149, 0.0, 0.3149, 0.0, 0.3149, 0.0, 0.3149, 0.0, 0.3149, 0.0, 0.3149, 0.0, 0.3149, 0.4545, 0.3149, 0.4545, 0.3149, 0.4545, 0.3149, 0.4545, 0.3149, 0.5455, 0.3149, 0.6364, 0.3149, 0.6364, 0.3149, 0.5455, 0.3149, 0.4545, 0.3149, 0.5455, 0.3149, 0.5455, 0.3149, 0.4545, 0.3149, 0.4545, 0.3149, 0.4545, 0.3149, 0.4545, 0.3149, 0.4545, 0.3149, 0.6364, 0.3149, 0.6364, 0.3149, 0.6364, 0.3149, 0.6364, 0.3149, 0.6364, 0.3149, 0.6364, 0.3149, 0.6364, 0.3149, 0.6364, 0.3149])
me_icosphere.use_remesh_fix_poles = True
me_icosphere.use_remesh_preserve_attributes = False
me_icosphere.update()

# ---- objects
ob_icosphere = bpy.data.objects.new('Icosphere', me_icosphere)

# ---- transforms, parenting, visibility, modifiers, constraints
ob_icosphere.location = (0.0, 0.0, 0.0)
ob_icosphere.scale = (2.906, 2.906, 2.906)

# ---- collection membership
col_collection.objects.link(ob_icosphere)

# ---- scene / render settings (as saved in the file)
scene.frame_start = 1; scene.frame_end = 250; scene.frame_set(1)
scene.render.engine = 'BLENDER_EEVEE_NEXT'
scene.cycles.use_denoising = False
scene.cycles.samples = 128
scene.cycles.sampling_pattern = 'TABULATED_SOBOL'
scene.cycles.use_adaptive_sampling = False
scene.cycles.use_light_tree = False
scene.view_settings.view_transform = 'Filmic'
bpy.context.view_layer.update()

# ---- added for rendering (the .blend has no active camera and no usable light): camera, sun
cam_auto = bpy.data.cameras.new('AutoCamera')
cam_auto.lens = 50.0
cam_auto.sensor_width = 36.0
cam_auto.clip_end = 1000.0
ob_auto_camera = bpy.data.objects.new('AutoCamera', cam_auto)
scene.collection.objects.link(ob_auto_camera)
ob_auto_camera.location = (37.4803, -45.4997, 47.1823)
ob_auto_camera.rotation_euler = (1.09748, -7.21219e-08, 0.694738)
scene.camera = ob_auto_camera
light_auto_sun = bpy.data.lights.new('AutoSun', 'SUN')
light_auto_sun.energy = 3.0
light_auto_sun.angle = 0.0523599
ob_auto_sun = bpy.data.objects.new('AutoSun', light_auto_sun)
scene.collection.objects.link(ob_auto_sun)
ob_auto_sun.rotation_euler = (0.872665, 0.174533, 0.523599)
bpy.context.view_layer.update()
